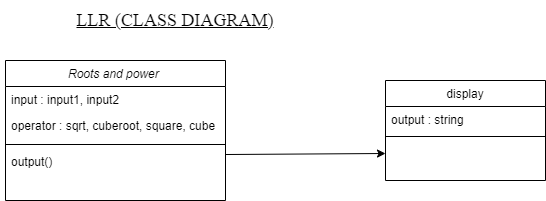

The diagram above was exported from draw.io. Its source (the exported page's mxGraphModel, read from the mxfile embedded in the PNG):
<mxGraphModel dx="868" dy="450" grid="1" gridSize="10" guides="1" tooltips="1" connect="1" arrows="1" fold="1" page="1" pageScale="1" pageWidth="827" pageHeight="1169" math="0" shadow="0">
  <root>
    <mxCell id="WIyWlLk6GJQsqaUBKTNV-0" />
    <mxCell id="WIyWlLk6GJQsqaUBKTNV-1" parent="WIyWlLk6GJQsqaUBKTNV-0" />
    <mxCell id="zkfFHV4jXpPFQw0GAbJ--0" value="Roots and power " style="swimlane;fontStyle=2;align=center;verticalAlign=top;childLayout=stackLayout;horizontal=1;startSize=26;horizontalStack=0;resizeParent=1;resizeLast=0;collapsible=1;marginBottom=0;rounded=0;shadow=0;strokeWidth=1;" parent="WIyWlLk6GJQsqaUBKTNV-1" vertex="1">
      <mxGeometry x="220" y="120" width="220" height="140" as="geometry">
        <mxRectangle x="230" y="140" width="160" height="26" as="alternateBounds" />
      </mxGeometry>
    </mxCell>
    <mxCell id="zkfFHV4jXpPFQw0GAbJ--1" value="input : input1, input2" style="text;align=left;verticalAlign=top;spacingLeft=4;spacingRight=4;overflow=hidden;rotatable=0;points=[[0,0.5],[1,0.5]];portConstraint=eastwest;" parent="zkfFHV4jXpPFQw0GAbJ--0" vertex="1">
      <mxGeometry y="26" width="220" height="26" as="geometry" />
    </mxCell>
    <mxCell id="zkfFHV4jXpPFQw0GAbJ--2" value="operator : sqrt, cuberoot, square, cube" style="text;align=left;verticalAlign=top;spacingLeft=4;spacingRight=4;overflow=hidden;rotatable=0;points=[[0,0.5],[1,0.5]];portConstraint=eastwest;rounded=0;shadow=0;html=0;" parent="zkfFHV4jXpPFQw0GAbJ--0" vertex="1">
      <mxGeometry y="52" width="220" height="28" as="geometry" />
    </mxCell>
    <mxCell id="zkfFHV4jXpPFQw0GAbJ--4" value="" style="line;html=1;strokeWidth=1;align=left;verticalAlign=middle;spacingTop=-1;spacingLeft=3;spacingRight=3;rotatable=0;labelPosition=right;points=[];portConstraint=eastwest;" parent="zkfFHV4jXpPFQw0GAbJ--0" vertex="1">
      <mxGeometry y="80" width="220" height="8" as="geometry" />
    </mxCell>
    <mxCell id="zkfFHV4jXpPFQw0GAbJ--5" value="output()" style="text;align=left;verticalAlign=top;spacingLeft=4;spacingRight=4;overflow=hidden;rotatable=0;points=[[0,0.5],[1,0.5]];portConstraint=eastwest;" parent="zkfFHV4jXpPFQw0GAbJ--0" vertex="1">
      <mxGeometry y="88" width="220" height="26" as="geometry" />
    </mxCell>
    <mxCell id="c9f3rj9S8D4dCC19eADg-7" value="display" style="swimlane;fontStyle=0;align=center;verticalAlign=top;childLayout=stackLayout;horizontal=1;startSize=26;horizontalStack=0;resizeParent=1;resizeLast=0;collapsible=1;marginBottom=0;rounded=0;shadow=0;strokeWidth=1;" vertex="1" parent="WIyWlLk6GJQsqaUBKTNV-1">
      <mxGeometry x="600" y="140" width="160" height="100" as="geometry">
        <mxRectangle x="550" y="140" width="160" height="26" as="alternateBounds" />
      </mxGeometry>
    </mxCell>
    <mxCell id="c9f3rj9S8D4dCC19eADg-8" value="output : string" style="text;align=left;verticalAlign=top;spacingLeft=4;spacingRight=4;overflow=hidden;rotatable=0;points=[[0,0.5],[1,0.5]];portConstraint=eastwest;" vertex="1" parent="c9f3rj9S8D4dCC19eADg-7">
      <mxGeometry y="26" width="160" height="26" as="geometry" />
    </mxCell>
    <mxCell id="c9f3rj9S8D4dCC19eADg-10" value="" style="line;html=1;strokeWidth=1;align=left;verticalAlign=middle;spacingTop=-1;spacingLeft=3;spacingRight=3;rotatable=0;labelPosition=right;points=[];portConstraint=eastwest;" vertex="1" parent="c9f3rj9S8D4dCC19eADg-7">
      <mxGeometry y="52" width="160" height="8" as="geometry" />
    </mxCell>
    <mxCell id="c9f3rj9S8D4dCC19eADg-14" value="&lt;font style=&quot;font-size: 18px&quot; face=&quot;Times New Roman&quot;&gt;&lt;u&gt;LLR (CLASS DIAGRAM)&lt;/u&gt;&lt;/font&gt;" style="text;html=1;strokeColor=none;fillColor=none;align=center;verticalAlign=middle;whiteSpace=wrap;rounded=0;" vertex="1" parent="WIyWlLk6GJQsqaUBKTNV-1">
      <mxGeometry x="215" y="60" width="350" height="40" as="geometry" />
    </mxCell>
    <mxCell id="c9f3rj9S8D4dCC19eADg-15" value="" style="endArrow=classic;html=1;entryX=0;entryY=0.5;entryDx=0;entryDy=0;exitX=1;exitY=0.231;exitDx=0;exitDy=0;exitPerimeter=0;" edge="1" parent="WIyWlLk6GJQsqaUBKTNV-1" source="zkfFHV4jXpPFQw0GAbJ--5">
      <mxGeometry width="50" height="50" relative="1" as="geometry">
        <mxPoint x="430" y="290" as="sourcePoint" />
        <mxPoint x="600" y="213" as="targetPoint" />
      </mxGeometry>
    </mxCell>
  </root>
</mxGraphModel>